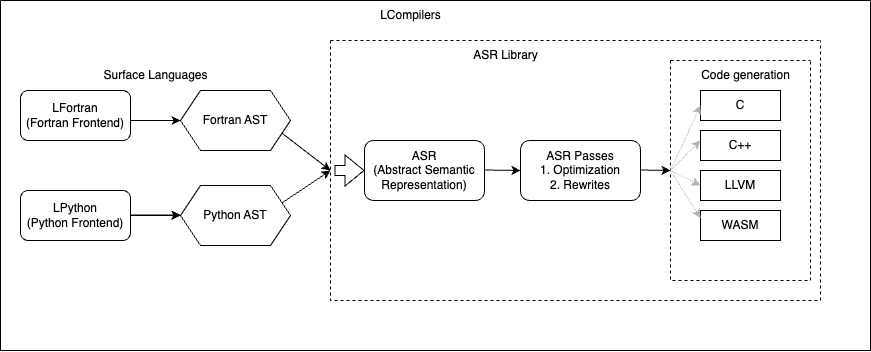

The diagram above was exported from draw.io. Its source (the exported page's mxGraphModel, read from the mxfile embedded in the PNG):
<mxGraphModel dx="968" dy="552" grid="1" gridSize="10" guides="1" tooltips="1" connect="1" arrows="1" fold="1" page="1" pageScale="1" pageWidth="1654" pageHeight="1169" math="0" shadow="0">
  <root>
    <mxCell id="WIyWlLk6GJQsqaUBKTNV-0" />
    <mxCell id="WIyWlLk6GJQsqaUBKTNV-1" parent="WIyWlLk6GJQsqaUBKTNV-0" />
    <mxCell id="zl0HSNPz0LLfjvVoXGqm-0" value="LFortran&lt;br&gt;(Fortran Frontend)" style="rounded=1;whiteSpace=wrap;html=1;" vertex="1" parent="WIyWlLk6GJQsqaUBKTNV-1">
      <mxGeometry x="70" y="140" width="110" height="50" as="geometry" />
    </mxCell>
    <mxCell id="zl0HSNPz0LLfjvVoXGqm-20" value="" style="edgeStyle=orthogonalEdgeStyle;rounded=0;orthogonalLoop=1;jettySize=auto;html=1;" edge="1" parent="WIyWlLk6GJQsqaUBKTNV-1" source="zl0HSNPz0LLfjvVoXGqm-1" target="zl0HSNPz0LLfjvVoXGqm-6">
      <mxGeometry relative="1" as="geometry" />
    </mxCell>
    <mxCell id="zl0HSNPz0LLfjvVoXGqm-1" value="LPython&lt;br&gt;(Python Frontend)" style="rounded=1;whiteSpace=wrap;html=1;" vertex="1" parent="WIyWlLk6GJQsqaUBKTNV-1">
      <mxGeometry x="70" y="240" width="110" height="50" as="geometry" />
    </mxCell>
    <mxCell id="zl0HSNPz0LLfjvVoXGqm-2" value="" style="endArrow=classic;html=1;rounded=0;" edge="1" parent="WIyWlLk6GJQsqaUBKTNV-1">
      <mxGeometry width="50" height="50" relative="1" as="geometry">
        <mxPoint x="180" y="170" as="sourcePoint" />
        <mxPoint x="230" y="170" as="targetPoint" />
      </mxGeometry>
    </mxCell>
    <mxCell id="zl0HSNPz0LLfjvVoXGqm-5" value="Fortran AST" style="shape=hexagon;perimeter=hexagonPerimeter2;whiteSpace=wrap;html=1;fixedSize=1;" vertex="1" parent="WIyWlLk6GJQsqaUBKTNV-1">
      <mxGeometry x="230" y="140" width="110" height="60" as="geometry" />
    </mxCell>
    <mxCell id="zl0HSNPz0LLfjvVoXGqm-6" value="Python AST" style="shape=hexagon;perimeter=hexagonPerimeter2;whiteSpace=wrap;html=1;fixedSize=1;" vertex="1" parent="WIyWlLk6GJQsqaUBKTNV-1">
      <mxGeometry x="230" y="235" width="110" height="60" as="geometry" />
    </mxCell>
    <mxCell id="zl0HSNPz0LLfjvVoXGqm-7" value="" style="swimlane;startSize=0;dashed=1;" vertex="1" parent="WIyWlLk6GJQsqaUBKTNV-1">
      <mxGeometry x="380" y="90" width="490" height="260" as="geometry" />
    </mxCell>
    <mxCell id="zl0HSNPz0LLfjvVoXGqm-16" value="ASR&lt;br&gt;(Abstract Semantic Representation)" style="rounded=1;whiteSpace=wrap;html=1;" vertex="1" parent="zl0HSNPz0LLfjvVoXGqm-7">
      <mxGeometry x="34" y="100" width="120" height="60" as="geometry" />
    </mxCell>
    <mxCell id="zl0HSNPz0LLfjvVoXGqm-19" value="" style="shape=flexArrow;endArrow=classic;html=1;rounded=0;" edge="1" parent="zl0HSNPz0LLfjvVoXGqm-7">
      <mxGeometry width="50" height="50" relative="1" as="geometry">
        <mxPoint x="4" y="130" as="sourcePoint" />
        <mxPoint x="34" y="130" as="targetPoint" />
      </mxGeometry>
    </mxCell>
    <mxCell id="zl0HSNPz0LLfjvVoXGqm-21" value="" style="endArrow=classic;html=1;rounded=0;" edge="1" parent="zl0HSNPz0LLfjvVoXGqm-7">
      <mxGeometry width="50" height="50" relative="1" as="geometry">
        <mxPoint x="154" y="129.5" as="sourcePoint" />
        <mxPoint x="190" y="130" as="targetPoint" />
      </mxGeometry>
    </mxCell>
    <mxCell id="zl0HSNPz0LLfjvVoXGqm-22" value="ASR Passes&lt;br&gt;1. Optimization&lt;br&gt;2. Rewrites" style="rounded=1;whiteSpace=wrap;html=1;" vertex="1" parent="zl0HSNPz0LLfjvVoXGqm-7">
      <mxGeometry x="190" y="100" width="120" height="60" as="geometry" />
    </mxCell>
    <mxCell id="zl0HSNPz0LLfjvVoXGqm-47" value="" style="endArrow=classic;html=1;rounded=0;entryX=0;entryY=0.5;entryDx=0;entryDy=0;" edge="1" parent="zl0HSNPz0LLfjvVoXGqm-7" target="zl0HSNPz0LLfjvVoXGqm-23">
      <mxGeometry width="50" height="50" relative="1" as="geometry">
        <mxPoint x="310" y="129.5" as="sourcePoint" />
        <mxPoint x="360" y="129.5" as="targetPoint" />
      </mxGeometry>
    </mxCell>
    <mxCell id="zl0HSNPz0LLfjvVoXGqm-53" value="ASR Library" style="text;html=1;align=center;verticalAlign=middle;resizable=0;points=[];autosize=1;strokeColor=none;fillColor=none;" vertex="1" parent="zl0HSNPz0LLfjvVoXGqm-7">
      <mxGeometry x="130" width="90" height="30" as="geometry" />
    </mxCell>
    <mxCell id="zl0HSNPz0LLfjvVoXGqm-8" value="" style="endArrow=classic;html=1;rounded=0;" edge="1" parent="WIyWlLk6GJQsqaUBKTNV-1">
      <mxGeometry width="50" height="50" relative="1" as="geometry">
        <mxPoint x="180" y="264.5" as="sourcePoint" />
        <mxPoint x="230" y="264.5" as="targetPoint" />
      </mxGeometry>
    </mxCell>
    <mxCell id="zl0HSNPz0LLfjvVoXGqm-14" value="" style="endArrow=classic;html=1;rounded=0;exitX=1;exitY=0.25;exitDx=0;exitDy=0;" edge="1" parent="WIyWlLk6GJQsqaUBKTNV-1" source="zl0HSNPz0LLfjvVoXGqm-6">
      <mxGeometry width="50" height="50" relative="1" as="geometry">
        <mxPoint x="330" y="260" as="sourcePoint" />
        <mxPoint x="380" y="220" as="targetPoint" />
      </mxGeometry>
    </mxCell>
    <mxCell id="zl0HSNPz0LLfjvVoXGqm-15" value="" style="endArrow=classic;html=1;rounded=0;exitX=1;exitY=0.75;exitDx=0;exitDy=0;" edge="1" parent="WIyWlLk6GJQsqaUBKTNV-1" source="zl0HSNPz0LLfjvVoXGqm-5">
      <mxGeometry width="50" height="50" relative="1" as="geometry">
        <mxPoint x="330" y="190" as="sourcePoint" />
        <mxPoint x="380" y="220" as="targetPoint" />
      </mxGeometry>
    </mxCell>
    <mxCell id="zl0HSNPz0LLfjvVoXGqm-23" value="" style="swimlane;startSize=0;dashed=1;" vertex="1" parent="WIyWlLk6GJQsqaUBKTNV-1">
      <mxGeometry x="720" y="110" width="140" height="220" as="geometry" />
    </mxCell>
    <mxCell id="zl0HSNPz0LLfjvVoXGqm-40" value="C" style="rounded=0;whiteSpace=wrap;html=1;" vertex="1" parent="zl0HSNPz0LLfjvVoXGqm-23">
      <mxGeometry x="30" y="30" width="80" height="30" as="geometry" />
    </mxCell>
    <mxCell id="zl0HSNPz0LLfjvVoXGqm-41" value="C++" style="rounded=0;whiteSpace=wrap;html=1;" vertex="1" parent="zl0HSNPz0LLfjvVoXGqm-23">
      <mxGeometry x="30" y="70" width="80" height="30" as="geometry" />
    </mxCell>
    <mxCell id="zl0HSNPz0LLfjvVoXGqm-42" value="LLVM" style="rounded=0;whiteSpace=wrap;html=1;" vertex="1" parent="zl0HSNPz0LLfjvVoXGqm-23">
      <mxGeometry x="30" y="110" width="80" height="30" as="geometry" />
    </mxCell>
    <mxCell id="zl0HSNPz0LLfjvVoXGqm-43" value="WASM" style="rounded=0;whiteSpace=wrap;html=1;" vertex="1" parent="zl0HSNPz0LLfjvVoXGqm-23">
      <mxGeometry x="30" y="150" width="80" height="30" as="geometry" />
    </mxCell>
    <mxCell id="zl0HSNPz0LLfjvVoXGqm-48" value="" style="endArrow=classic;html=1;rounded=0;entryX=0;entryY=0.5;entryDx=0;entryDy=0;exitX=0;exitY=0.5;exitDx=0;exitDy=0;dashed=1;dashPattern=1 1;strokeColor=#B3B3B3;" edge="1" parent="zl0HSNPz0LLfjvVoXGqm-23" source="zl0HSNPz0LLfjvVoXGqm-23" target="zl0HSNPz0LLfjvVoXGqm-40">
      <mxGeometry width="50" height="50" relative="1" as="geometry">
        <mxPoint x="-10" y="110" as="sourcePoint" />
        <mxPoint x="40" y="60" as="targetPoint" />
      </mxGeometry>
    </mxCell>
    <mxCell id="zl0HSNPz0LLfjvVoXGqm-49" value="" style="endArrow=classic;html=1;rounded=0;dashed=1;dashPattern=1 1;strokeColor=#B3B3B3;" edge="1" parent="zl0HSNPz0LLfjvVoXGqm-23">
      <mxGeometry width="50" height="50" relative="1" as="geometry">
        <mxPoint y="110" as="sourcePoint" />
        <mxPoint x="30" y="80" as="targetPoint" />
      </mxGeometry>
    </mxCell>
    <mxCell id="zl0HSNPz0LLfjvVoXGqm-50" value="" style="endArrow=classic;html=1;rounded=0;entryX=0;entryY=0.5;entryDx=0;entryDy=0;exitX=0;exitY=0.5;exitDx=0;exitDy=0;dashed=1;dashPattern=1 1;strokeColor=#B3B3B3;" edge="1" parent="zl0HSNPz0LLfjvVoXGqm-23" source="zl0HSNPz0LLfjvVoXGqm-23" target="zl0HSNPz0LLfjvVoXGqm-42">
      <mxGeometry width="50" height="50" relative="1" as="geometry">
        <mxPoint x="10" y="120" as="sourcePoint" />
        <mxPoint x="40" y="55" as="targetPoint" />
      </mxGeometry>
    </mxCell>
    <mxCell id="zl0HSNPz0LLfjvVoXGqm-51" value="" style="endArrow=classic;html=1;rounded=0;entryX=0;entryY=0.25;entryDx=0;entryDy=0;exitX=0;exitY=0.5;exitDx=0;exitDy=0;dashed=1;dashPattern=1 1;strokeColor=#B3B3B3;" edge="1" parent="zl0HSNPz0LLfjvVoXGqm-23" source="zl0HSNPz0LLfjvVoXGqm-23" target="zl0HSNPz0LLfjvVoXGqm-43">
      <mxGeometry width="50" height="50" relative="1" as="geometry">
        <mxPoint x="10" y="120" as="sourcePoint" />
        <mxPoint x="40" y="135" as="targetPoint" />
      </mxGeometry>
    </mxCell>
    <mxCell id="zl0HSNPz0LLfjvVoXGqm-52" value="Code generation" style="text;html=1;align=center;verticalAlign=middle;resizable=0;points=[];autosize=1;strokeColor=none;fillColor=none;" vertex="1" parent="zl0HSNPz0LLfjvVoXGqm-23">
      <mxGeometry x="20" width="110" height="30" as="geometry" />
    </mxCell>
    <mxCell id="zl0HSNPz0LLfjvVoXGqm-55" value="" style="swimlane;startSize=0;" vertex="1" parent="WIyWlLk6GJQsqaUBKTNV-1">
      <mxGeometry x="50" y="50" width="870" height="350" as="geometry" />
    </mxCell>
    <mxCell id="zl0HSNPz0LLfjvVoXGqm-54" value="Surface Languages" style="text;html=1;align=center;verticalAlign=middle;resizable=0;points=[];autosize=1;strokeColor=none;fillColor=none;" vertex="1" parent="zl0HSNPz0LLfjvVoXGqm-55">
      <mxGeometry x="90" y="60" width="130" height="30" as="geometry" />
    </mxCell>
    <mxCell id="zl0HSNPz0LLfjvVoXGqm-56" value="LCompilers" style="text;html=1;align=center;verticalAlign=middle;resizable=0;points=[];autosize=1;strokeColor=none;fillColor=none;" vertex="1" parent="zl0HSNPz0LLfjvVoXGqm-55">
      <mxGeometry x="370" width="80" height="30" as="geometry" />
    </mxCell>
  </root>
</mxGraphModel>